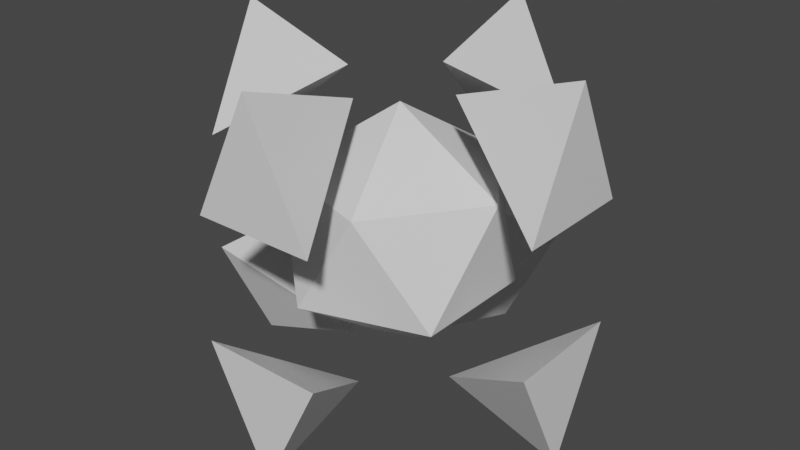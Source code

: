 # Source: energy-pickup-3.blend  (saved by Blender 2.80.75; exported with 4.5.12 LTS)
import bpy
from mathutils import Matrix  # noqa: F401  (used for matrix-valued properties, if any)

bpy.ops.wm.read_factory_settings(use_empty=True)
scene = bpy.context.scene
scene.name = 'Scene'

# ---- collections
col_collection = bpy.data.collections.new('Collection'); scene.collection.children.link(col_collection)

# ---- materials (node trees are filled in below, after node groups)
mat_material = bpy.data.materials.new('Material')
mat_material.alpha_threshold = 0.0
mat_material.use_transparent_shadow = False
mat_material.line_color = (0.0, 0.0, 0.0, 1.0)

# ---- material node trees
mat_material.use_nodes = True; mat_material.node_tree.nodes.clear()
_N = mat_material.node_tree.nodes; _L = mat_material.node_tree.links
n0 = _N.new('ShaderNodeOutputMaterial'); n0.name = 'Material Output'; n0.location = (300, 300)
n1 = _N.new('ShaderNodeBsdfPrincipled'); n1.name = 'Principled BSDF'; n1.location = (10, 300)
n1.distribution = 'GGX'
n1.subsurface_method = 'BURLEY'
n1.inputs[2].default_value = 0.4
n1.inputs[3].default_value = 1.45
n1.inputs[27].default_value = (0.0, 0.0, 0.0, 1.0)
n1.inputs[28].default_value = 1.0
_L.new(n1.outputs[0], n0.inputs[0])
n0.is_active_output = True

# ---- world
world_world = bpy.data.worlds.new('World'); scene.world = world_world
world_world.use_nodes = True; world_world.node_tree.nodes.clear()
_N = world_world.node_tree.nodes; _L = world_world.node_tree.links
n0 = _N.new('ShaderNodeOutputWorld'); n0.name = 'World Output'; n0.location = (300, 300)
n1 = _N.new('ShaderNodeBackground'); n1.name = 'Background'; n1.location = (10, 300)
n1.inputs[0].default_value = (0.05088, 0.05088, 0.05088, 1.0)
_L.new(n1.outputs[0], n0.inputs[0])
n0.is_active_output = True
world_world.color = (0.05088, 0.05088, 0.05088)
world_world.use_sun_shadow = False
world_world.sun_shadow_jitter_overblur = 0.0

# ---- meshes
me_icosphere = bpy.data.meshes.new('Icosphere')
me_icosphere.from_pydata([(0.0, 0.0, -1.0), (0.7236, -0.5257, -0.4472), (-0.2764, -0.8506, -0.4472), (-0.8944, 0.0, -0.4472), (-0.2764, 0.8506, -0.4472), (0.7236, 0.5257, -0.4472), (0.2764, -0.8506, 0.4472), (-0.7236, -0.5257, 0.4472), (-0.7236, 0.5257, 0.4472), (0.2764, 0.8506, 0.4472), (0.8944, 0.0, 0.4472), (0.0, 0.0, 1.0)], [], [(0, 1, 2), (1, 0, 5), (0, 2, 3), (0, 3, 4), (0, 4, 5), (1, 5, 10), (2, 1, 6), (3, 2, 7), (4, 3, 8), (5, 4, 9), (1, 10, 6), (2, 6, 7), (3, 7, 8), (4, 8, 9), (5, 9, 10), (6, 10, 11), (7, 6, 11), (8, 7, 11), (9, 8, 11), (10, 9, 11)])
_uv = me_icosphere.uv_layers.new(name='UVMap')
_uv.uv.foreach_set('vector', [0.8182, 0.0, 0.7273, 0.1575, 0.9091, 0.1575, 0.7273, 0.1575, 0.6364, 0.0, 0.5455, 0.1575, 0.09091, 0.0, 0.0, 0.1575, 0.1818, 0.1575, 0.2727, 0.0, 0.1818, 0.1575, 0.3636, 0.1575, 0.4545, 0.0, 0.3636, 0.1575, 0.5455, 0.1575, 0.7273, 0.1575, 0.5455, 0.1575, 0.6364, 0.3149, 0.9091, 0.1575, 0.7273, 0.1575, 0.8182, 0.3149, 0.1818, 0.1575, 0.0, 0.1575, 0.09091, 0.3149, 0.3636, 0.1575, 0.1818, 0.1575, 0.2727, 0.3149, 0.5455, 0.1575, 0.3636, 0.1575, 0.4545, 0.3149, 0.7273, 0.1575, 0.6364, 0.3149, 0.8182, 0.3149, 0.9091, 0.1575, 0.8182, 0.3149, 1.0, 0.3149, 0.1818, 0.1575, 0.09091, 0.3149, 0.2727, 0.3149, 0.3636, 0.1575, 0.2727, 0.3149, 0.4545, 0.3149, 0.5455, 0.1575, 0.4545, 0.3149, 0.6364, 0.3149, 0.8182, 0.3149, 0.6364, 0.3149, 0.7273, 0.4724, 1.0, 0.3149, 0.8182, 0.3149, 0.9091, 0.4724, 0.2727, 0.3149, 0.09091, 0.3149, 0.1818, 0.4724, 0.4545, 0.3149, 0.2727, 0.3149, 0.3636, 0.4724, 0.6364, 0.3149, 0.4545, 0.3149, 0.5455, 0.4724])
me_icosphere.use_remesh_preserve_volume = False
me_icosphere.use_remesh_preserve_attributes = False
me_icosphere.use_mirror_vertex_groups = False
me_icosphere.update()
me_cube_001 = bpy.data.meshes.new('Cube.001')
me_cube_001.from_pydata([(-1.0, 1.863e-07, -2.333), (-3.0, 1.0, -1.0), (-3.0, 1.863e-07, -3.0), (-3.0, -1.0, -1.0), (1.0, -7.6e-08, -2.333), (3.0, -1.0, -1.0), (3.0, -2.508e-07, -3.0), (3.0, 1.0, -1.0), (1.0, -4.686e-08, 2.333), (3.0, 1.0, 1.0), (3.0, -1.634e-07, 3.0), (3.0, -1.0, 1.0), (-1.0, 4.056e-08, 2.333), (-3.0, -1.0, 1.0), (-3.0, 4.485e-07, 3.0), (-3.0, 1.0, 1.0)], [], [(0, 1, 3), (0, 3, 2), (2, 3, 1), (2, 1, 0), (4, 5, 7), (4, 7, 6), (6, 7, 5), (6, 5, 4), (8, 9, 11), (8, 11, 10), (10, 11, 9), (10, 9, 8), (12, 13, 15), (12, 15, 14), (14, 15, 13), (14, 13, 12)])
_uv = me_cube_001.uv_layers.new(name='UVMap')
_uv.uv.foreach_set('vector', [0.375, 0.0, 0.625, 0.0, 0.625, 0.25, 0.375, 0.25, 0.625, 0.5, 0.375, 0.5, 0.375, 0.5, 0.625, 0.5, 0.625, 0.75, 0.625, 0.5, 0.875, 0.5, 0.625, 0.75, 0.375, 0.0, 0.625, 0.0, 0.625, 0.25, 0.375, 0.25, 0.625, 0.5, 0.375, 0.5, 0.375, 0.5, 0.625, 0.5, 0.625, 0.75, 0.625, 0.5, 0.875, 0.5, 0.625, 0.75, 0.375, 0.0, 0.625, 0.0, 0.625, 0.25, 0.375, 0.25, 0.625, 0.5, 0.375, 0.5, 0.375, 0.5, 0.625, 0.5, 0.625, 0.75, 0.625, 0.5, 0.875, 0.5, 0.625, 0.75, 0.375, 0.0, 0.625, 0.0, 0.625, 0.25, 0.375, 0.25, 0.625, 0.5, 0.375, 0.5, 0.375, 0.5, 0.625, 0.5, 0.625, 0.75, 0.625, 0.5, 0.875, 0.5, 0.625, 0.75])
me_cube_001.materials.append(mat_material)
me_cube_001.use_remesh_preserve_volume = False
me_cube_001.use_remesh_preserve_attributes = False
me_cube_001.use_mirror_vertex_groups = False
me_cube_001.update()
me_cube_004 = bpy.data.meshes.new('Cube.004')
me_cube_004.from_pydata([(-1.0, 1.863e-07, -2.333), (-3.0, 1.0, -1.0), (-3.0, 1.863e-07, -3.0), (-3.0, -1.0, -1.0), (1.0, -7.6e-08, -2.333), (3.0, -1.0, -1.0), (3.0, -2.508e-07, -3.0), (3.0, 1.0, -1.0), (1.0, -4.686e-08, 2.333), (3.0, 1.0, 1.0), (3.0, -1.634e-07, 3.0), (3.0, -1.0, 1.0), (-1.0, 4.056e-08, 2.333), (-3.0, -1.0, 1.0), (-3.0, 4.485e-07, 3.0), (-3.0, 1.0, 1.0)], [], [(0, 1, 3), (0, 3, 2), (2, 3, 1), (2, 1, 0), (4, 5, 7), (4, 7, 6), (6, 7, 5), (6, 5, 4), (8, 9, 11), (8, 11, 10), (10, 11, 9), (10, 9, 8), (12, 13, 15), (12, 15, 14), (14, 15, 13), (14, 13, 12)])
_uv = me_cube_004.uv_layers.new(name='UVMap')
_uv.uv.foreach_set('vector', [0.375, 0.0, 0.625, 0.0, 0.625, 0.25, 0.375, 0.25, 0.625, 0.5, 0.375, 0.5, 0.375, 0.5, 0.625, 0.5, 0.625, 0.75, 0.625, 0.5, 0.875, 0.5, 0.625, 0.75, 0.375, 0.0, 0.625, 0.0, 0.625, 0.25, 0.375, 0.25, 0.625, 0.5, 0.375, 0.5, 0.375, 0.5, 0.625, 0.5, 0.625, 0.75, 0.625, 0.5, 0.875, 0.5, 0.625, 0.75, 0.375, 0.0, 0.625, 0.0, 0.625, 0.25, 0.375, 0.25, 0.625, 0.5, 0.375, 0.5, 0.375, 0.5, 0.625, 0.5, 0.625, 0.75, 0.625, 0.5, 0.875, 0.5, 0.625, 0.75, 0.375, 0.0, 0.625, 0.0, 0.625, 0.25, 0.375, 0.25, 0.625, 0.5, 0.375, 0.5, 0.375, 0.5, 0.625, 0.5, 0.625, 0.75, 0.625, 0.5, 0.875, 0.5, 0.625, 0.75])
me_cube_004.materials.append(mat_material)
me_cube_004.use_remesh_preserve_volume = False
me_cube_004.use_remesh_preserve_attributes = False
me_cube_004.use_mirror_vertex_groups = False
me_cube_004.update()

# ---- objects
ob_icosphere = bpy.data.objects.new('Icosphere', me_icosphere)
ob_cube_001 = bpy.data.objects.new('Cube.001', me_cube_001)
ob_cube_000 = bpy.data.objects.new('Cube.000', me_cube_004)

# ---- transforms, parenting, visibility, modifiers, constraints
ob_icosphere.location = (2.0, 0.0, 2.0)
ob_icosphere.scale = (2.0, 2.0, 2.0)
ob_icosphere.lineart.crease_threshold = 0.0
ob_cube_001.location = (2.0, 1.142e-08, 2.0)
ob_cube_001.rotation_euler = (0.0, 0.0, 3.142)
ob_cube_001.lock_rotations_4d = False
ob_cube_001.empty_display_type = 'ARROWS'
ob_cube_001.lineart.crease_threshold = 0.0
ob_cube_000.location = (2.0, 1.142e-08, 2.0)
ob_cube_000.rotation_euler = (0.0, 0.0, 1.571)
ob_cube_000.lock_rotations_4d = False
ob_cube_000.empty_display_type = 'ARROWS'
ob_cube_000.lineart.crease_threshold = 0.0

# ---- collection membership
col_collection.objects.link(ob_icosphere)
col_collection.objects.link(ob_cube_001)
col_collection.objects.link(ob_cube_000)

# ---- scene / render settings (as saved in the file)
scene.frame_start = 1; scene.frame_end = 250; scene.frame_set(1)
scene.render.engine = 'BLENDER_EEVEE_NEXT'
scene.cycles.use_denoising = False
scene.cycles.samples = 128
scene.cycles.sampling_pattern = 'TABULATED_SOBOL'
scene.cycles.use_adaptive_sampling = False
scene.cycles.use_light_tree = False
scene.view_settings.view_transform = 'Filmic'
bpy.context.view_layer.update()

# ---- added for rendering (the .blend has no active camera and no usable light): camera, sun
cam_auto = bpy.data.cameras.new('AutoCamera')
cam_auto.lens = 50.0
cam_auto.sensor_width = 36.0
cam_auto.clip_end = 1000.0
ob_auto_camera = bpy.data.objects.new('AutoCamera', cam_auto)
scene.collection.objects.link(ob_auto_camera)
ob_auto_camera.location = (11.6152, -11.5383, 9.69217)
ob_auto_camera.rotation_euler = (1.09748, -7.21219e-08, 0.694738)
scene.camera = ob_auto_camera
light_auto_sun = bpy.data.lights.new('AutoSun', 'SUN')
light_auto_sun.energy = 3.0
light_auto_sun.angle = 0.0523599
ob_auto_sun = bpy.data.objects.new('AutoSun', light_auto_sun)
scene.collection.objects.link(ob_auto_sun)
ob_auto_sun.rotation_euler = (0.872665, 0.174533, 0.523599)
bpy.context.view_layer.update()
